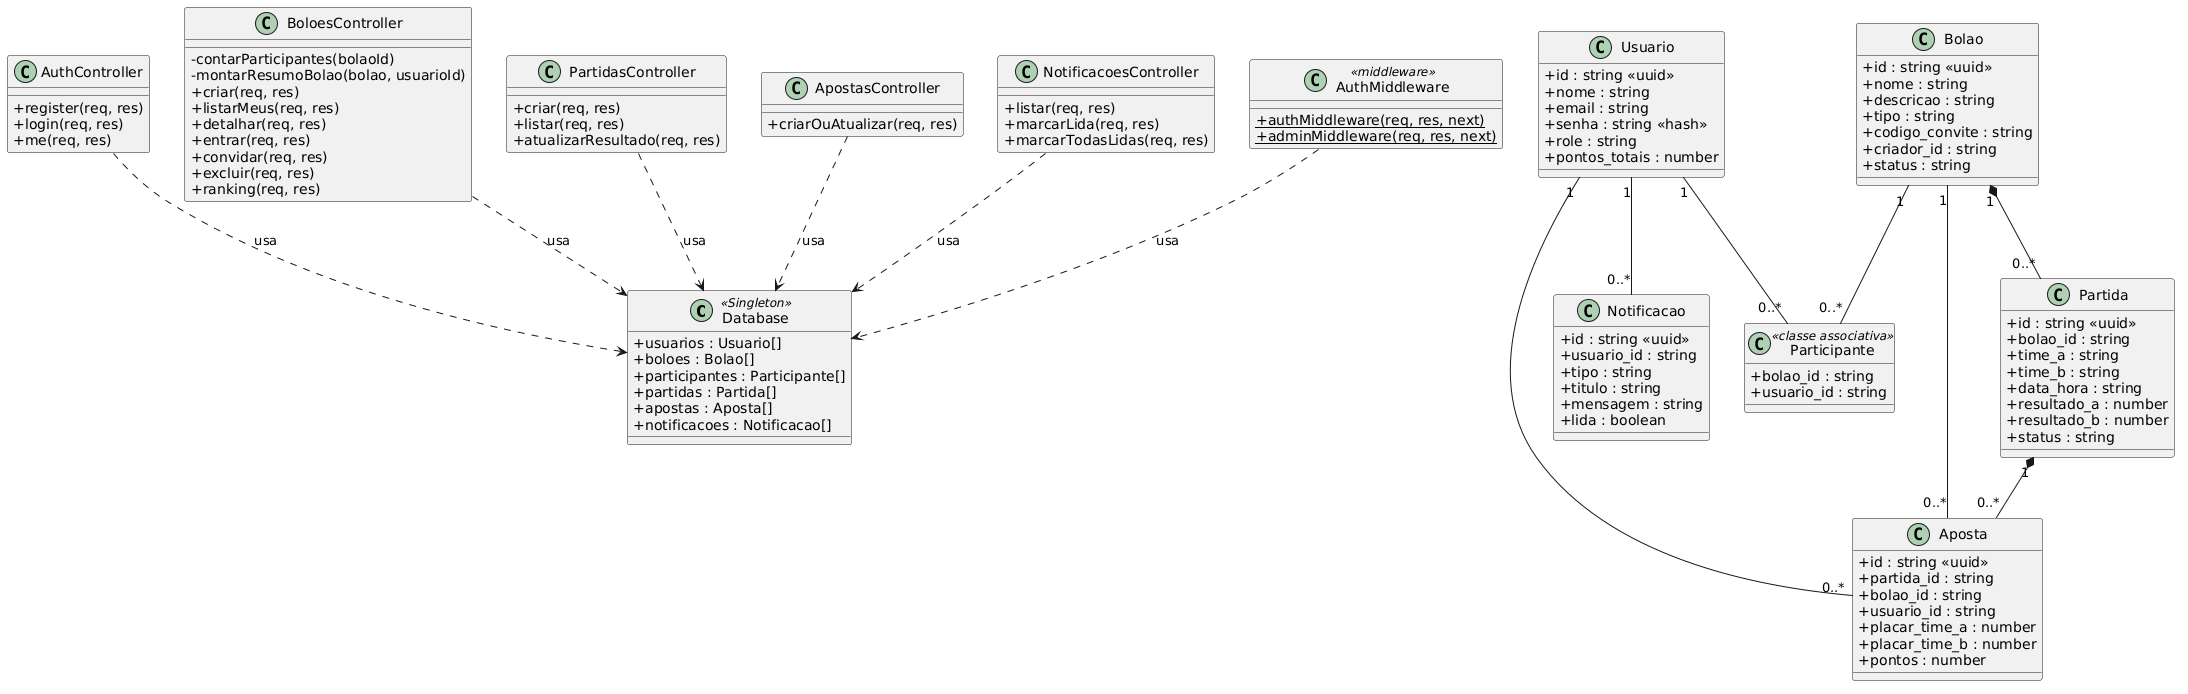

The diagram above was rendered by PlantUML. Its source (embedded in the PNG):
@startuml
skinparam classAttributeIconSize 0

class Database <<Singleton>> {
  + usuarios : Usuario[]
  + boloes : Bolao[]
  + participantes : Participante[]
  + partidas : Partida[]
  + apostas : Aposta[]
  + notificacoes : Notificacao[]
}

class Usuario {
  + id : string <<uuid>>
  + nome : string
  + email : string
  + senha : string <<hash>>
  + role : string
  + pontos_totais : number
}

class Bolao {
  + id : string <<uuid>>
  + nome : string
  + descricao : string
  + tipo : string
  + codigo_convite : string
  + criador_id : string
  + status : string
}

class Participante <<classe associativa>> {
  + bolao_id : string
  + usuario_id : string
}

class Partida {
  + id : string <<uuid>>
  + bolao_id : string
  + time_a : string
  + time_b : string
  + data_hora : string
  + resultado_a : number
  + resultado_b : number
  + status : string
}

class Aposta {
  + id : string <<uuid>>
  + partida_id : string
  + bolao_id : string
  + usuario_id : string
  + placar_time_a : number
  + placar_time_b : number
  + pontos : number
}

class Notificacao {
  + id : string <<uuid>>
  + usuario_id : string
  + tipo : string
  + titulo : string
  + mensagem : string
  + lida : boolean
}

class AuthController {
  + register(req, res)
  + login(req, res)
  + me(req, res)
}

class BoloesController {
  - contarParticipantes(bolaoId)
  - montarResumoBolao(bolao, usuarioId)
  + criar(req, res)
  + listarMeus(req, res)
  + detalhar(req, res)
  + entrar(req, res)
  + convidar(req, res)
  + excluir(req, res)
  + ranking(req, res)
}

class PartidasController {
  + criar(req, res)
  + listar(req, res)
  + atualizarResultado(req, res)
}

class ApostasController {
  + criarOuAtualizar(req, res)
}

class NotificacoesController {
  + listar(req, res)
  + marcarLida(req, res)
  + marcarTodasLidas(req, res)
}

class AuthMiddleware <<middleware>> {
  + {static} authMiddleware(req, res, next)
  + {static} adminMiddleware(req, res, next)
}

AuthController ..> Database : usa
BoloesController ..> Database : usa
PartidasController ..> Database : usa
ApostasController ..> Database : usa
NotificacoesController ..> Database : usa
AuthMiddleware ..> Database : usa

Usuario "1" -- "0..*" Participante
Bolao "1" -- "0..*" Participante

Bolao "1" *-- "0..*" Partida
Partida "1" *-- "0..*" Aposta

Usuario "1" -- "0..*" Aposta
Bolao "1" -- "0..*" Aposta

Usuario "1" -- "0..*" Notificacao
@enduml